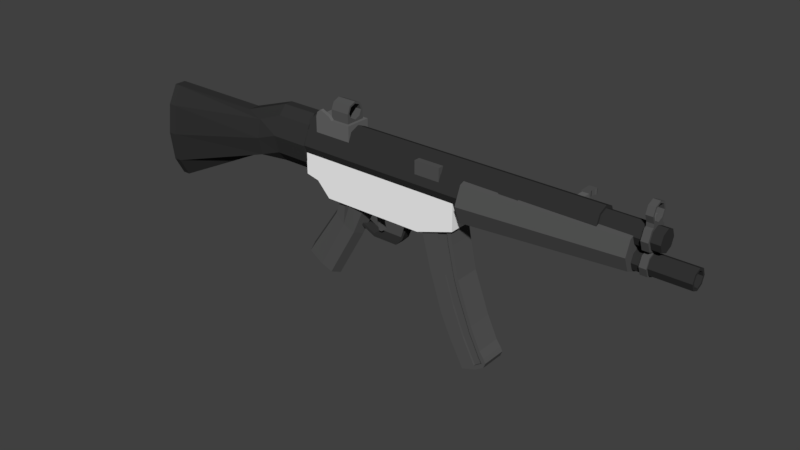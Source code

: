 # Source: mp5-prototype.blend  (saved by Blender 2.79.0; exported with 4.5.12 LTS)
import bpy
from mathutils import Matrix  # noqa: F401  (used for matrix-valued properties, if any)

bpy.ops.wm.read_factory_settings(use_empty=True)
scene = bpy.context.scene
scene.name = 'Scene'

# ---- collections
col_collection_1 = bpy.data.collections.new('Collection 1'); scene.collection.children.link(col_collection_1)

# ---- materials (node trees are filled in below, after node groups)
mat_material_016 = bpy.data.materials.new('Material.016')
mat_material_016.alpha_threshold = 0.0
mat_material_016.use_transparent_shadow = False
mat_material_016.diffuse_color = (0.09084, 0.09084, 0.09084, 1.0)
mat_material_016.roughness = 0.5
mat_material_010 = bpy.data.materials.new('Material.010')
mat_material_010.alpha_threshold = 0.0
mat_material_010.use_transparent_shadow = False
mat_material_010.diffuse_color = (0.09084, 0.09084, 0.09084, 1.0)
mat_material_010.roughness = 0.5
mat_material_006 = bpy.data.materials.new('Material.006')
mat_material_006.alpha_threshold = 0.0
mat_material_006.use_transparent_shadow = False
mat_material_006.diffuse_color = (0.1413, 0.1413, 0.1413, 1.0)
mat_material_006.roughness = 0.5
mat_material_018 = bpy.data.materials.new('Material.018')
mat_material_018.alpha_threshold = 0.0
mat_material_018.use_transparent_shadow = False
mat_material_018.diffuse_color = (0.09084, 0.09084, 0.09084, 1.0)
mat_material_018.roughness = 0.5
mat_material_017 = bpy.data.materials.new('Material.017')
mat_material_017.alpha_threshold = 0.0
mat_material_017.use_transparent_shadow = False
mat_material_017.diffuse_color = (0.1413, 0.1413, 0.1413, 1.0)
mat_material_017.roughness = 0.5
mat_material_014 = bpy.data.materials.new('Material.014')
mat_material_014.alpha_threshold = 0.0
mat_material_014.use_transparent_shadow = False
mat_material_014.diffuse_color = (0.03434, 0.03434, 0.03434, 1.0)
mat_material_014.roughness = 0.5
mat_material_012 = bpy.data.materials.new('Material.012')
mat_material_012.alpha_threshold = 0.0
mat_material_012.use_transparent_shadow = False
mat_material_012.diffuse_color = (0.09084, 0.09084, 0.09084, 1.0)
mat_material_012.roughness = 0.5
mat_material_019 = bpy.data.materials.new('Material.019')
mat_material_019.alpha_threshold = 0.0
mat_material_019.use_transparent_shadow = False
mat_material_019.diffuse_color = (0.03434, 0.03434, 0.03434, 1.0)
mat_material_019.roughness = 0.5
mat_material_008 = bpy.data.materials.new('Material.008')
mat_material_008.alpha_threshold = 0.0
mat_material_008.use_transparent_shadow = False
mat_material_008.diffuse_color = (0.09084, 0.09084, 0.09084, 1.0)
mat_material_008.roughness = 0.5
mat_material_007 = bpy.data.materials.new('Material.007')
mat_material_007.alpha_threshold = 0.0
mat_material_007.use_transparent_shadow = False
mat_material_007.diffuse_color = (0.1413, 0.1413, 0.1413, 1.0)
mat_material_007.roughness = 0.5
mat_material_011 = bpy.data.materials.new('Material.011')
mat_material_011.alpha_threshold = 0.0
mat_material_011.use_transparent_shadow = False
mat_material_011.diffuse_color = (0.09084, 0.09084, 0.09084, 1.0)
mat_material_011.roughness = 0.5
mat_material_003 = bpy.data.materials.new('Material.003')
mat_material_003.alpha_threshold = 0.0
mat_material_003.use_transparent_shadow = False
mat_material_003.diffuse_color = (0.09084, 0.09084, 0.09084, 1.0)
mat_material_003.roughness = 0.5
mat_material_004 = bpy.data.materials.new('Material.004')
mat_material_004.alpha_threshold = 0.0
mat_material_004.use_transparent_shadow = False
mat_material_004.diffuse_color = (0.09084, 0.09084, 0.09084, 1.0)
mat_material_004.roughness = 0.5
mat_material_005 = bpy.data.materials.new('Material.005')
mat_material_005.alpha_threshold = 0.0
mat_material_005.use_transparent_shadow = False
mat_material_005.diffuse_color = (0.09084, 0.09084, 0.09084, 1.0)
mat_material_005.roughness = 0.5
mat_material_001 = bpy.data.materials.new('Material.001')
mat_material_001.alpha_threshold = 0.0
mat_material_001.use_transparent_shadow = False
mat_material_001.diffuse_color = (0.03434, 0.03434, 0.03434, 1.0)
mat_material_001.roughness = 0.5
mat_material = bpy.data.materials.new('Material')
mat_material.alpha_threshold = 0.0
mat_material.use_transparent_shadow = False
mat_material.diffuse_color = (0.09084, 0.09084, 0.09084, 1.0)
mat_material.roughness = 0.5
mat_material_002 = bpy.data.materials.new('Material.002')
mat_material_002.alpha_threshold = 0.0
mat_material_002.use_transparent_shadow = False
mat_material_002.diffuse_color = (0.03434, 0.03434, 0.03434, 1.0)
mat_material_002.roughness = 0.5
mat_material_009 = bpy.data.materials.new('Material.009')
mat_material_009.alpha_threshold = 0.0
mat_material_009.use_transparent_shadow = False
mat_material_009.diffuse_color = (0.03434, 0.03434, 0.03434, 1.0)
mat_material_009.roughness = 0.5
mat_material_013 = bpy.data.materials.new('Material.013')
mat_material_013.alpha_threshold = 0.0
mat_material_013.use_transparent_shadow = False
mat_material_013.diffuse_color = (1.0, 1.0, 1.0, 1.0)
mat_material_013.roughness = 0.5

# ---- material node trees

# ---- world
world_world = bpy.data.worlds.new('World'); scene.world = world_world
world_world.color = (0.05088, 0.05088, 0.05088)
world_world.use_sun_shadow = False
world_world.sun_shadow_jitter_overblur = 0.0
world_world.cycles.sampling_method = 'MANUAL'

# ---- meshes
me_cube_009 = bpy.data.meshes.new('Cube.009')
me_cube_009.from_pydata([(-0.4152, -1.0, -1.0), (0.3632, -1.0, 1.0), (-0.4152, 1.0, -1.0), (0.3632, 1.0, 1.0), (1.152, -1.0, -1.0), (3.897, -1.0, 1.0), (1.152, 1.0, -1.0), (3.897, 1.0, 1.0), (-1.0, -1.0, -0.5), (-1.334, -1.0, 0.0), (-1.0, -1.0, 0.5), (-1.0, 1.0, 0.5), (-1.334, 1.0, 0.0), (-1.0, 1.0, -0.5), (1.932, 1.0, 0.5), (0.5322, 1.0, 0.0), (0.35, 1.0, -0.5), (1.932, -1.0, 0.5), (0.5322, -1.0, 0.0), (0.35, -1.0, -0.5), (0.3684, 1.0, -1.033), (2.13, 1.0, 1.0), (0.3684, -1.0, -1.033), (2.13, -1.0, 1.0), (-0.325, -1.0, -0.5), (-0.401, -1.0, 0.0), (0.466, -1.0, 0.5), (-0.325, 1.0, -0.5), (-0.401, 1.0, 0.0), (0.466, 1.0, 0.5)], [], [(10, 1, 3, 11), (29, 21, 7, 14), (14, 7, 5, 17), (26, 23, 1, 10), (20, 6, 4, 22), (21, 3, 1, 23), (22, 24, 8, 0), (24, 25, 9, 8), (25, 26, 10, 9), (6, 16, 19, 4), (16, 15, 18, 19), (15, 14, 17, 18), (20, 27, 16, 6), (27, 28, 15, 16), (28, 29, 14, 15), (0, 8, 13, 2), (8, 9, 12, 13), (9, 10, 11, 12), (12, 11, 29, 28), (13, 12, 28, 27), (2, 13, 27, 20), (18, 17, 26, 25), (19, 18, 25, 24), (4, 19, 24, 22), (7, 21, 23, 5), (2, 20, 22, 0), (17, 5, 23, 26), (11, 3, 21, 29)])
me_cube_009.materials.append(mat_material_016)
me_cube_009.use_remesh_preserve_volume = False
me_cube_009.use_remesh_preserve_attributes = False
me_cube_009.use_mirror_vertex_groups = False
me_cube_009.update()
me_cube_007 = bpy.data.meshes.new('Cube.007')
me_cube_007.from_pydata([(-1.0, -1.0, -1.0), (-1.0, -1.0, 1.0), (-1.0, 1.0, -1.0), (-1.0, 1.0, 1.0), (1.0, -1.0, -1.0), (1.0, -1.0, 1.0), (1.0, 1.0, -1.0), (1.0, 1.0, 1.0)], [], [(0, 1, 3, 2), (2, 3, 7, 6), (6, 7, 5, 4), (4, 5, 1, 0), (2, 6, 4, 0), (7, 3, 1, 5)])
me_cube_007.materials.append(mat_material_010)
me_cube_007.use_remesh_preserve_volume = False
me_cube_007.use_remesh_preserve_attributes = False
me_cube_007.use_mirror_vertex_groups = False
me_cube_007.update()
me_cube_006 = bpy.data.meshes.new('Cube.006')
me_cube_006.from_pydata([(-1.0, -1.0, -1.0), (-1.0, -1.0, 1.0), (-1.0, 1.0, -1.0), (-1.0, 1.0, 1.0), (1.0, -1.0, -1.0), (1.0, -1.0, 1.0), (1.0, 1.0, -1.0), (1.0, 1.0, 1.0)], [], [(0, 1, 3, 2), (2, 3, 7, 6), (6, 7, 5, 4), (4, 5, 1, 0), (2, 6, 4, 0), (7, 3, 1, 5)])
me_cube_006.materials.append(mat_material_006)
me_cube_006.use_remesh_preserve_volume = False
me_cube_006.use_remesh_preserve_attributes = False
me_cube_006.use_mirror_vertex_groups = False
me_cube_006.update()
me_cylinder_010 = bpy.data.meshes.new('Cylinder.010')
me_cylinder_010.from_pydata([(0.0, 1.0, -1.0), (0.0, 1.0, 1.0), (0.7071, 0.7071, -1.0), (0.7071, 0.7071, 1.0), (1.0, -4.371e-08, -1.0), (1.0, -4.371e-08, 1.0), (0.7071, -0.7071, -1.0), (0.7071, -0.7071, 1.0), (-8.742e-08, -1.0, -1.0), (-8.742e-08, -1.0, 1.0), (-0.7071, -0.7071, -1.0), (-0.7071, -0.7071, 1.0), (-1.0, 1.192e-08, -1.0), (-1.0, 1.192e-08, 1.0), (-0.7071, 0.7071, -1.0), (-0.7071, 0.7071, 1.0), (-3.874e-09, 0.8, -1.0), (0.5657, 0.5657, -1.0), (0.5657, 0.5657, 1.0), (-1.699e-08, 0.8, 1.0), (0.8, -3.348e-08, -1.0), (0.8, -3.348e-08, 1.0), (0.5657, -0.5657, -1.0), (0.5657, -0.5657, 1.0), (-7.381e-08, -0.8, -1.0), (-8.693e-08, -0.8, 1.0), (-0.5657, -0.5657, -1.0), (-0.5657, -0.5657, 1.0), (-0.8, 1.103e-08, -1.0), (-0.8, 1.103e-08, 1.0), (-0.5657, 0.5657, -1.0), (-0.5657, 0.5657, 1.0), (1.071, 1.0, -1.0), (1.778, 0.7071, -1.0), (1.778, 0.7071, 1.0), (1.071, 1.0, 1.0), (2.071, -4.371e-08, -1.0), (2.071, -4.371e-08, 1.0), (1.778, -0.7071, -1.0), (1.778, -0.7071, 1.0), (1.071, -1.0, -1.0), (1.071, -1.0, 1.0)], [], [(5, 7, 39, 37), (1, 3, 34, 35), (7, 9, 41, 39), (4, 2, 33, 36), (8, 9, 11, 10), (10, 11, 13, 12), (17, 18, 21, 20), (12, 13, 15, 14), (14, 15, 1, 0), (16, 19, 18, 17), (20, 21, 23, 22), (22, 23, 25, 24), (24, 25, 27, 26), (26, 27, 29, 28), (28, 29, 31, 30), (30, 31, 19, 16), (6, 22, 20, 4), (0, 16, 30, 14), (2, 17, 16, 0), (5, 21, 23, 7), (15, 31, 19, 1), (1, 19, 18, 3), (12, 28, 26, 10), (11, 27, 29, 13), (8, 24, 22, 6), (7, 23, 25, 9), (4, 20, 17, 2), (14, 30, 28, 12), (3, 18, 21, 5), (13, 29, 31, 15), (10, 26, 24, 8), (9, 25, 27, 11), (32, 35, 34, 33), (33, 34, 37, 36), (36, 37, 39, 38), (38, 39, 41, 40), (3, 5, 37, 34), (9, 8, 40, 41), (0, 1, 35, 32), (8, 6, 38, 40), (2, 0, 32, 33), (6, 4, 36, 38)])
me_cylinder_010.materials.append(mat_material_018)
me_cylinder_010.use_remesh_preserve_volume = False
me_cylinder_010.use_remesh_preserve_attributes = False
me_cylinder_010.use_mirror_vertex_groups = False
me_cylinder_010.update()
me_cube_005 = bpy.data.meshes.new('Cube.005')
me_cube_005.from_pydata([(-1.0, -1.0, -1.0), (-1.0, -1.0, 1.0), (-1.0, 1.0, -1.0), (-1.0, 1.0, 1.0), (1.0, -1.0, -1.0), (1.0, -1.0, 1.0), (1.0, 1.0, -1.0), (1.0, 1.0, 1.0), (-0.04508, 1.0, -1.0), (-0.7117, 1.0, -1.0), (-0.7117, 1.0, 1.0), (-0.04508, 1.0, 1.0), (-0.7117, -1.0, -1.0), (-0.04508, -1.0, -1.0), (-0.04508, -1.0, 1.0), (-0.7117, -1.0, 1.0), (-1.0, 0.7279, -1.0), (-1.0, -0.7279, -1.0), (-1.0, -0.7279, 1.0), (-1.0, 0.7279, 1.0), (1.0, -0.7279, -1.0), (1.0, 0.7279, -1.0), (1.0, 0.7279, 1.0), (1.0, -0.7279, 1.0), (-0.04508, 0.7279, 1.0), (-0.04508, -0.7279, 1.0), (-0.7117, 0.7279, 1.0), (-0.7117, -0.7279, 1.0), (-0.7117, 0.7279, -1.0), (-0.7117, -0.7279, -1.0), (-0.04508, 0.7279, -1.0), (-0.04508, -0.7279, -1.0), (-0.9176, 0.7279, 1.579), (-0.9176, 1.0, 1.579), (-0.7117, -1.0, 1.97), (-0.9176, -1.0, 1.579), (-0.7117, 1.0, 1.97), (-0.1979, 1.0, 1.409), (-0.1979, -1.0, 1.409), (-0.1979, -0.7279, 1.409), (-0.7117, -0.7279, 1.97), (-0.9176, -0.7279, 1.579), (-0.1979, 0.7279, 1.409), (-0.7117, 0.7279, 1.97)], [], [(16, 19, 3, 2), (8, 11, 7, 6), (20, 23, 5, 4), (12, 15, 1, 0), (31, 20, 4, 13), (19, 26, 43, 32), (23, 25, 14, 5), (1, 15, 34, 35), (17, 29, 12, 0), (29, 31, 13, 12), (4, 5, 14, 13), (13, 14, 15, 12), (2, 3, 10, 9), (9, 10, 11, 8), (9, 8, 30, 28), (28, 30, 31, 29), (2, 9, 28, 16), (16, 28, 29, 17), (10, 3, 33, 36), (24, 26, 27, 25), (7, 11, 24, 22), (22, 24, 25, 23), (26, 24, 42, 43), (26, 19, 18, 27), (8, 6, 21, 30), (30, 21, 20, 31), (6, 7, 22, 21), (21, 22, 23, 20), (0, 1, 18, 17), (17, 18, 19, 16), (40, 41, 35, 34), (39, 40, 34, 38), (37, 36, 43, 42), (36, 33, 32, 43), (25, 27, 40, 39), (11, 10, 36, 37), (27, 18, 41, 40), (3, 19, 32, 33), (15, 14, 38, 34), (24, 11, 37, 42), (18, 1, 35, 41), (14, 25, 39, 38)])
me_cube_005.materials.append(mat_material_017)
me_cube_005.use_remesh_preserve_volume = False
me_cube_005.use_remesh_preserve_attributes = False
me_cube_005.use_mirror_vertex_groups = False
me_cube_005.update()
me_cube_004 = bpy.data.meshes.new('Cube.004')
me_cube_004.from_pydata([(-1.0, -1.0, -1.0), (-1.0, -1.0, 1.0), (-1.0, 1.0, -1.0), (-1.0, 1.0, 1.0), (1.0, -1.0, -1.0), (1.0, -1.0, 1.0), (1.0, 1.0, -1.0), (1.0, 1.0, 1.0), (-2.402, 1.0, 4.457), (-2.402, -1.0, 4.457), (-2.402, -1.0, 6.457), (-2.402, 1.0, 6.457), (1.48, 1.0, 5.244), (1.543, 1.0, 3.244), (1.543, -1.0, 3.244), (1.48, -1.0, 5.244), (2.213, 1.0, 24.04), (2.488, 1.0, 22.04), (2.488, -1.0, 22.04), (2.213, -1.0, 24.04)], [], [(3, 2, 8, 11), (2, 3, 7, 6), (7, 5, 15, 12), (4, 5, 1, 0), (2, 6, 4, 0), (7, 3, 1, 5), (9, 10, 11, 8), (0, 1, 10, 9), (1, 3, 11, 10), (2, 0, 9, 8), (15, 14, 18, 19), (6, 7, 12, 13), (5, 4, 14, 15), (4, 6, 13, 14), (17, 16, 19, 18), (14, 13, 17, 18), (12, 15, 19, 16), (13, 12, 16, 17)])
me_cube_004.materials.append(mat_material_014)
me_cube_004.use_remesh_preserve_volume = False
me_cube_004.use_remesh_preserve_attributes = False
me_cube_004.use_mirror_vertex_groups = False
me_cube_004.update()
me_cylinder_009 = bpy.data.meshes.new('Cylinder.009')
me_cylinder_009.from_pydata([(-0.005192, 0.8, -0.9664), (0.0, 1.0, 1.0), (0.5754, 0.5657, -1.018), (0.7071, 0.7071, 1.0), (0.8158, -3.595e-08, -1.04), (1.0, -4.371e-08, 1.0), (0.5754, -0.5657, -1.018), (0.7071, -0.7071, 1.0), (-0.005192, -0.8, -0.9664), (-8.742e-08, -1.0, 1.0), (-0.924, -0.7071, -0.9572), (-0.7071, -0.7071, 1.0), (-1.214, 2.132e-08, -0.9419), (-1.0, 1.192e-08, 1.0), (-0.924, 0.7071, -0.9572), (-0.7071, 0.7071, 1.0), (0.1686, 0.8, 0.193), (0.7492, 0.5657, 0.1409), (0.9897, -4.302e-08, 0.1193), (0.7492, -0.5657, 0.1409), (0.1686, -0.8, 0.193), (-0.4765, -0.7071, 0.2369), (-0.7665, 1.262e-08, 0.2522), (-0.4765, 0.7071, 0.2369)], [], [(16, 1, 3, 17), (17, 3, 5, 18), (18, 5, 7, 19), (19, 7, 9, 20), (20, 9, 11, 21), (21, 11, 13, 22), (3, 1, 15, 13, 11, 9, 7, 5), (22, 13, 15, 23), (23, 15, 1, 16), (0, 2, 4, 6, 8, 10, 12, 14), (14, 23, 16, 0), (12, 22, 23, 14), (10, 21, 22, 12), (8, 20, 21, 10), (6, 19, 20, 8), (4, 18, 19, 6), (2, 17, 18, 4), (0, 16, 17, 2)])
me_cylinder_009.materials.append(mat_material_012)
me_cylinder_009.use_remesh_preserve_volume = False
me_cylinder_009.use_remesh_preserve_attributes = False
me_cylinder_009.use_mirror_vertex_groups = False
me_cylinder_009.update()
me_cylinder_008 = bpy.data.meshes.new('Cylinder.008')
me_cylinder_008.from_pydata([(0.0, 1.032, -1.0), (0.0, 1.032, 1.0), (0.5878, 0.809, -1.0), (0.5878, 0.809, 1.0), (0.9538, 0.309, -1.034), (0.9511, 0.309, 1.0), (0.9538, -0.309, -1.034), (0.9511, -0.309, 1.0), (0.5878, -0.809, -1.0), (0.5878, -0.809, 1.0), (-8.742e-08, -1.028, -1.0), (-8.742e-08, -1.028, 1.0), (-0.5878, -0.6227, -1.0), (-0.5878, -0.6227, 1.0), (-0.8919, -0.2271, -1.0), (-0.8919, -0.2271, 1.0), (-0.8919, 0.2271, -1.0), (-0.8919, 0.2271, 1.0), (-0.5878, 0.6271, -1.0), (-0.5878, 0.6271, 1.0), (0.2768, 1.0, -2.227), (0.8646, 0.809, -2.227), (0.8564, 0.309, -2.286), (0.8564, -0.309, -2.286), (0.8646, -0.809, -2.227), (0.2768, -1.0, -2.227), (-0.311, -0.809, -2.227), (-0.3514, -0.309, -3.526), (-0.3514, 0.309, -3.526), (-0.311, 0.809, -2.227), (1.236, 1.0, -8.876), (2.222, 0.809, -8.876), (2.831, 0.309, -8.876), (2.831, -0.309, -8.876), (2.222, -0.809, -8.876), (1.236, -1.0, -8.876), (0.2503, -0.809, -8.876), (-0.359, -0.309, -8.876), (-0.359, 0.309, -8.876), (0.2503, 0.809, -8.876), (1.236, 1.0, -9.295), (2.222, 0.809, -9.295), (2.831, 0.309, -9.295), (2.831, -0.309, -9.295), (2.222, -0.809, -9.295), (1.236, -1.0, -9.295), (0.2503, -0.809, -9.295), (-0.359, -0.309, -9.295), (-0.359, 0.309, -9.295), (0.2503, 0.809, -9.295)], [], [(0, 1, 3, 2), (2, 3, 5, 4), (4, 5, 7, 6), (6, 7, 9, 8), (8, 9, 11, 10), (10, 11, 13, 12), (12, 13, 15, 14), (14, 15, 17, 16), (3, 1, 19, 17, 15, 13, 11, 9, 7, 5), (16, 17, 19, 18), (18, 19, 1, 0), (14, 16, 28, 27), (29, 20, 30, 39), (12, 14, 27, 26), (10, 12, 26, 25), (8, 10, 25, 24), (6, 8, 24, 23), (0, 2, 21, 20), (4, 6, 23, 22), (2, 4, 22, 21), (18, 0, 20, 29), (16, 18, 29, 28), (36, 37, 47, 46), (26, 27, 37, 36), (23, 24, 34, 33), (20, 21, 31, 30), (27, 28, 38, 37), (24, 25, 35, 34), (21, 22, 32, 31), (28, 29, 39, 38), (25, 26, 36, 35), (22, 23, 33, 32), (40, 41, 42, 43, 44, 45, 46, 47, 48, 49), (33, 34, 44, 43), (30, 31, 41, 40), (37, 38, 48, 47), (34, 35, 45, 44), (31, 32, 42, 41), (38, 39, 49, 48), (35, 36, 46, 45), (32, 33, 43, 42), (39, 30, 40, 49)])
me_cylinder_008.materials.append(mat_material_019)
me_cylinder_008.use_remesh_preserve_volume = False
me_cylinder_008.use_remesh_preserve_attributes = False
me_cylinder_008.use_mirror_vertex_groups = False
me_cylinder_008.update()
me_cube_003 = bpy.data.meshes.new('Cube.003')
me_cube_003.from_pydata([(-0.8633, -1.0, -1.0), (-0.8633, -1.0, 1.0), (-0.8633, 1.0, -1.0), (-0.8633, 1.0, 1.0), (0.6962, -1.0, -1.0), (0.6962, -1.0, 1.0), (0.6962, 1.0, -1.0), (0.6962, 1.0, 1.0), (-1.0, 0.5, -1.0), (-1.0, 0.0, -1.0), (-1.0, -0.5, -1.0), (-1.0, -0.5, 1.0), (-1.0, 0.0, 1.0), (-1.0, 0.5, 1.0), (0.6051, -0.5, -1.0), (0.4076, 0.0, -1.0), (0.6051, 0.5, -1.0), (0.6051, 0.5, 1.0), (0.4076, 0.0, 1.0), (0.6051, -0.5, 1.0), (-1.0, 0.75, 1.0), (0.8026, 0.75, -1.0), (-1.0, 0.75, -1.0), (0.8026, 0.75, 1.0), (-1.0, -0.75, -1.0), (0.8026, -0.75, 1.0), (-1.0, -0.75, 1.0), (0.8026, -0.75, -1.0)], [], [(22, 20, 3, 2), (2, 3, 7, 6), (27, 25, 5, 4), (4, 5, 1, 0), (24, 27, 4, 0), (25, 26, 1, 5), (23, 20, 13, 17), (17, 13, 12, 18), (18, 12, 11, 19), (22, 21, 16, 8), (8, 16, 15, 9), (9, 15, 14, 10), (21, 23, 17, 16), (16, 17, 18, 15), (15, 18, 19, 14), (24, 26, 11, 10), (10, 11, 12, 9), (9, 12, 13, 8), (6, 7, 23, 21), (2, 6, 21, 22), (7, 3, 20, 23), (8, 13, 20, 22), (0, 1, 26, 24), (19, 11, 26, 25), (10, 14, 27, 24), (14, 19, 25, 27)])
me_cube_003.materials.append(mat_material_008)
me_cube_003.use_remesh_preserve_volume = False
me_cube_003.use_remesh_preserve_attributes = False
me_cube_003.use_mirror_vertex_groups = False
me_cube_003.update()
me_cube = bpy.data.meshes.new('Cube')
me_cube.from_pydata([(-1.0, -1.0, -1.0), (-1.0, -1.0, 1.0), (-1.0, 1.0, -1.0), (-1.0, 1.0, 1.0), (1.0, -1.0, -1.0), (1.0, -1.0, 1.0), (1.0, 1.0, -1.0), (1.0, 1.0, 1.0)], [], [(0, 1, 3, 2), (2, 3, 7, 6), (6, 7, 5, 4), (4, 5, 1, 0), (2, 6, 4, 0), (7, 3, 1, 5)])
me_cube.materials.append(mat_material_007)
me_cube.use_remesh_preserve_volume = False
me_cube.use_remesh_preserve_attributes = False
me_cube.use_mirror_vertex_groups = False
me_cube.update()
me_cube_002 = bpy.data.meshes.new('Cube.002')
me_cube_002.from_pydata([(-1.0, -1.0, -1.0), (-1.0, -1.0, 1.0), (-1.0, 1.0, -1.0), (-1.0, 1.0, 1.0), (1.0, -1.0, -1.0), (1.0, -1.0, 1.0), (1.0, 1.0, -1.0), (1.0, 1.0, 1.0), (-0.8316, -1.0, -3.295), (-0.8316, 1.0, -3.295), (1.168, -1.0, -3.295), (1.168, 1.0, -3.295), (-0.3077, -1.0, -8.184), (-0.3077, 1.0, -8.184), (1.588, -1.0, -8.184), (1.588, 1.0, -8.184), (0.5304, -1.0, -14.47), (0.5304, 1.0, -14.47), (2.53, -1.0, -14.47), (2.53, 1.0, -14.47), (1.159, -1.0, -17.79), (1.159, 1.0, -17.79), (3.159, -1.0, -17.79), (3.159, 1.0, -17.79), (1.892, -1.0, -21.11), (1.892, 1.0, -21.11), (3.574, -1.0, -19.36), (3.574, 1.0, -19.36), (2.028, -1.0, -21.8), (2.028, 1.0, -21.8), (3.448, -1.0, -20.17), (2.933, -1.0, -20.99), (3.448, 1.0, -20.17), (2.933, 1.0, -20.99), (3.126, -1.0, -18.89), (2.704, -1.0, -20.0), (2.462, -1.0, -15.58), (2.005, -1.0, -16.68), (1.624, -1.0, -10.28), (1.272, -1.0, -12.37), (3.126, 1.0, -18.89), (2.704, 1.0, -20.0), (2.462, 1.0, -15.58), (2.005, 1.0, -16.68), (1.624, 1.0, -10.28), (1.272, 1.0, -12.37), (0.7222, 1.0, -1.0), (0.05553, 1.0, -1.0), (-0.3333, 1.0, 1.0), (0.3333, 1.0, 1.0), (0.05553, -1.0, -1.0), (0.7222, -1.0, -1.0), (0.3333, -1.0, 1.0), (-0.3333, -1.0, 1.0), (0.713, -1.0, -8.184), (1.345, -1.0, -8.184), (0.8906, -1.0, -3.295), (0.224, -1.0, -3.295), (0.713, 1.0, -8.184), (1.345, 1.0, -8.184), (0.8906, 1.0, -3.295), (0.224, 1.0, -3.295), (3.431, -1.0, -18.73), (3.431, 1.0, -18.73), (1.933, 1.0, -21.32), (1.933, -1.0, -21.32), (3.321, 1.0, -19.59), (2.821, 1.0, -20.46), (3.321, -1.0, -19.59), (2.821, -1.0, -20.46), (3.126, -0.8509, -18.89), (2.704, -0.8509, -20.0), (2.462, -0.8509, -15.58), (2.005, -0.8509, -16.68), (1.624, -0.8509, -10.28), (1.272, -0.8509, -12.37), (3.126, 0.8509, -18.89), (2.704, 0.8509, -20.0), (2.462, 0.8509, -15.58), (2.005, 0.8509, -16.68), (1.624, 0.8509, -10.28), (1.272, 0.8509, -12.37), (3.321, 0.8509, -19.59), (2.821, 0.8509, -20.46), (0.7222, 0.8509, -1.0), (0.05553, 0.8509, -1.0), (0.05553, -0.8509, -1.0), (0.7222, -0.8509, -1.0), (0.713, -0.8509, -8.184), (1.345, -0.8509, -8.184), (0.8906, -0.8509, -3.295), (0.224, -0.8509, -3.295), (0.713, 0.8509, -8.184), (1.345, 0.8509, -8.184), (0.8906, 0.8509, -3.295), (0.224, 0.8509, -3.295), (3.321, -0.8509, -19.59), (2.821, -0.8509, -20.46)], [], [(0, 1, 3, 2), (46, 49, 7, 6), (6, 7, 5, 4), (50, 53, 1, 0), (69, 35, 24, 65), (48, 3, 1, 53), (4, 10, 11, 6), (2, 9, 8, 0), (10, 14, 15, 11), (9, 13, 12, 8), (14, 18, 19, 15), (13, 17, 16, 12), (18, 22, 23, 19), (17, 21, 20, 16), (62, 26, 27, 63), (21, 25, 24, 20), (64, 29, 28, 65), (31, 28, 29, 33), (35, 37, 20, 24), (37, 39, 16, 20), (16, 39, 54, 12), (54, 57, 8, 12), (51, 56, 10, 4), (67, 33, 29, 64), (43, 41, 25, 21), (45, 43, 21, 17), (17, 13, 58, 45), (61, 58, 13, 9), (46, 6, 11, 60), (15, 19, 42, 44), (67, 41, 77, 83), (19, 23, 40, 42), (54, 39, 75, 88), (63, 27, 32, 66), (66, 32, 33, 67), (18, 14, 38, 36), (66, 67, 83, 82), (22, 18, 36, 34), (46, 60, 94, 84), (26, 30, 32, 27), (30, 31, 33, 32), (62, 22, 34, 68), (40, 66, 82, 76), (2, 47, 61, 9), (38, 55, 89, 74), (11, 15, 59, 60), (61, 47, 85, 95), (0, 8, 57, 50), (41, 43, 79, 77), (14, 10, 56, 55), (69, 68, 96, 97), (7, 49, 52, 5), (49, 48, 53, 52), (4, 5, 52, 51), (51, 52, 53, 50), (2, 3, 48, 47), (47, 48, 49, 46), (55, 38, 14), (42, 40, 76, 78), (44, 59, 15), (47, 46, 84, 85), (30, 68, 69, 31), (26, 62, 68, 30), (35, 69, 97, 71), (23, 63, 66, 40), (41, 67, 64, 25), (25, 64, 65, 24), (22, 62, 63, 23), (31, 69, 65, 28), (80, 78, 79, 81), (78, 76, 77, 79), (72, 74, 75, 73), (70, 72, 73, 71), (96, 70, 71, 97), (85, 84, 94, 95), (94, 93, 92, 95), (86, 91, 90, 87), (89, 90, 91, 88), (88, 75, 74, 89), (81, 92, 93, 80), (76, 82, 83, 77), (60, 59, 93, 94), (51, 50, 86, 87), (59, 44, 80, 93), (36, 38, 74, 72), (58, 61, 95, 92), (45, 58, 92, 81), (39, 37, 73, 75), (50, 57, 91, 86), (34, 36, 72, 70), (56, 51, 87, 90), (37, 35, 71, 73), (55, 56, 90, 89), (57, 54, 88, 91), (44, 42, 78, 80), (68, 34, 70, 96), (43, 45, 81, 79)])
me_cube_002.materials.append(mat_material_011)
me_cube_002.use_remesh_preserve_volume = False
me_cube_002.use_remesh_preserve_attributes = False
me_cube_002.use_mirror_vertex_groups = False
me_cube_002.update()
me_cylinder_007 = bpy.data.meshes.new('Cylinder.007')
me_cylinder_007.from_pydata([(0.0, 1.0, -1.0), (0.0, 1.0, 1.0), (0.7071, 0.7071, -1.0), (0.7071, 0.7071, 1.0), (1.0, -4.371e-08, -1.0), (1.0, -4.371e-08, 1.0), (0.7071, -0.7071, -1.0), (0.7071, -0.7071, 1.0), (-8.742e-08, -1.0, -1.0), (-8.742e-08, -1.0, 1.0), (-0.7071, -0.7071, -1.0), (-0.7071, -0.7071, 1.0), (-1.0, 1.192e-08, -1.0), (-1.0, 1.192e-08, 1.0), (-0.7071, 0.7071, -1.0), (-0.7071, 0.7071, 1.0), (-4.603e-09, 0.8, -1.0), (-1.626e-08, 0.8, 1.0), (0.5657, 0.5657, -1.0), (0.5657, 0.5657, 1.0), (0.8, -3.348e-08, -1.0), (0.8, -3.348e-08, 1.0), (0.5657, -0.5657, -1.0), (0.5657, -0.5657, 1.0), (-7.454e-08, -0.8, -1.0), (-8.62e-08, -0.8, 1.0), (-0.5657, -0.5657, -1.0), (-0.5657, -0.5657, 1.0), (-0.8, 1.103e-08, -1.0), (-0.8, 1.103e-08, 1.0), (-0.5657, 0.5657, -1.0), (-0.5657, 0.5657, 1.0)], [], [(0, 1, 3, 2), (2, 3, 5, 4), (4, 5, 7, 6), (6, 7, 9, 8), (8, 9, 11, 10), (10, 11, 13, 12), (11, 9, 25, 27), (12, 13, 15, 14), (14, 15, 1, 0), (4, 6, 22, 20), (14, 0, 16, 30), (0, 2, 18, 16), (7, 5, 21, 23), (1, 15, 31, 17), (3, 1, 17, 19), (10, 12, 28, 26), (13, 11, 27, 29), (6, 8, 24, 22), (9, 7, 23, 25), (2, 4, 20, 18), (12, 14, 30, 28), (5, 3, 19, 21), (15, 13, 29, 31), (8, 10, 26, 24), (18, 20, 21, 19), (20, 22, 23, 21), (22, 24, 25, 23), (24, 26, 27, 25), (26, 28, 29, 27), (28, 30, 31, 29), (30, 16, 17, 31), (16, 18, 19, 17)])
me_cylinder_007.materials.append(mat_material_003)
me_cylinder_007.use_remesh_preserve_volume = False
me_cylinder_007.use_remesh_preserve_attributes = False
me_cylinder_007.use_mirror_vertex_groups = False
me_cylinder_007.update()
me_cylinder_006 = bpy.data.meshes.new('Cylinder.006')
me_cylinder_006.from_pydata([(0.0, 1.0, -1.0), (0.0, 1.0, 1.0), (0.7071, 0.7071, -1.0), (0.7071, 0.7071, 1.0), (1.0, -4.371e-08, -1.0), (1.0, -4.371e-08, 1.0), (0.7071, -0.7071, -1.0), (0.7071, -0.7071, 1.0), (-8.742e-08, -1.0, -1.0), (-8.742e-08, -1.0, 1.0), (-0.7071, -0.7071, -1.0), (-0.7071, -0.7071, 1.0), (-1.0, 1.192e-08, -1.0), (-1.0, 1.192e-08, 1.0), (-0.7071, 0.7071, -1.0), (-0.7071, 0.7071, 1.0), (-4.603e-09, 0.8, -1.0), (-1.626e-08, 0.8, 1.0), (0.5657, 0.5657, -1.0), (0.5657, 0.5657, 1.0), (0.8, -3.348e-08, -1.0), (0.8, -3.348e-08, 1.0), (0.5657, -0.5657, -1.0), (0.5657, -0.5657, 1.0), (-7.454e-08, -0.8, -1.0), (-8.62e-08, -0.8, 1.0), (-0.5657, -0.5657, -1.0), (-0.5657, -0.5657, 1.0), (-0.8, 1.103e-08, -1.0), (-0.8, 1.103e-08, 1.0), (-0.5657, 0.5657, -1.0), (-0.5657, 0.5657, 1.0)], [], [(0, 1, 3, 2), (2, 3, 5, 4), (4, 5, 7, 6), (6, 7, 9, 8), (8, 9, 11, 10), (10, 11, 13, 12), (11, 9, 25, 27), (12, 13, 15, 14), (14, 15, 1, 0), (4, 6, 22, 20), (14, 0, 16, 30), (0, 2, 18, 16), (7, 5, 21, 23), (1, 15, 31, 17), (3, 1, 17, 19), (10, 12, 28, 26), (13, 11, 27, 29), (6, 8, 24, 22), (9, 7, 23, 25), (2, 4, 20, 18), (12, 14, 30, 28), (5, 3, 19, 21), (15, 13, 29, 31), (8, 10, 26, 24), (18, 20, 21, 19), (20, 22, 23, 21), (22, 24, 25, 23), (24, 26, 27, 25), (26, 28, 29, 27), (28, 30, 31, 29), (30, 16, 17, 31), (16, 18, 19, 17)])
me_cylinder_006.materials.append(mat_material_004)
me_cylinder_006.use_remesh_preserve_volume = False
me_cylinder_006.use_remesh_preserve_attributes = False
me_cylinder_006.use_mirror_vertex_groups = False
me_cylinder_006.update()
me_cylinder_005 = bpy.data.meshes.new('Cylinder.005')
me_cylinder_005.from_pydata([(0.0, 1.0, -1.0), (0.0, 1.0, 1.0), (0.7071, 0.7071, -1.0), (0.7071, 0.7071, 1.0), (1.0, -4.371e-08, -1.0), (1.0, -4.371e-08, 1.0), (0.7071, -0.7071, -1.0), (0.7071, -0.7071, 1.0), (-8.742e-08, -1.0, -1.0), (-8.742e-08, -1.0, 1.0), (-0.7071, -0.7071, -1.0), (-0.7071, -0.7071, 1.0), (-1.0, 1.192e-08, -1.0), (-1.0, 1.192e-08, 1.0), (-0.7071, 0.7071, -1.0), (-0.7071, 0.7071, 1.0), (-4.603e-09, 0.8, -1.0), (-1.626e-08, 0.8, 1.0), (0.5657, 0.5657, -1.0), (0.5657, 0.5657, 1.0), (0.8, -3.348e-08, -1.0), (0.8, -3.348e-08, 1.0), (0.5657, -0.5657, -1.0), (0.5657, -0.5657, 1.0), (-7.454e-08, -0.8, -1.0), (-8.62e-08, -0.8, 1.0), (-0.5657, -0.5657, -1.0), (-0.5657, -0.5657, 1.0), (-0.8, 1.103e-08, -1.0), (-0.8, 1.103e-08, 1.0), (-0.5657, 0.5657, -1.0), (-0.5657, 0.5657, 1.0), (1.388, 0.7071, 1.0), (1.388, 0.7071, -1.0), (1.681, -4.371e-08, -1.0), (1.681, -4.371e-08, 1.0), (1.388, -0.7071, -1.0), (1.388, -0.7071, 1.0)], [], [(0, 1, 3, 2), (6, 4, 34, 36), (7, 6, 36, 37), (6, 7, 9, 8), (8, 9, 11, 10), (10, 11, 13, 12), (11, 9, 25, 27), (12, 13, 15, 14), (14, 15, 1, 0), (4, 6, 22, 20), (14, 0, 16, 30), (0, 2, 18, 16), (7, 5, 21, 23), (1, 15, 31, 17), (3, 1, 17, 19), (10, 12, 28, 26), (13, 11, 27, 29), (6, 8, 24, 22), (9, 7, 23, 25), (2, 4, 20, 18), (12, 14, 30, 28), (5, 3, 19, 21), (15, 13, 29, 31), (8, 10, 26, 24), (18, 20, 21, 19), (20, 22, 23, 21), (22, 24, 25, 23), (24, 26, 27, 25), (26, 28, 29, 27), (28, 30, 31, 29), (30, 16, 17, 31), (16, 18, 19, 17), (32, 34, 33), (35, 36, 34), (3, 5, 35, 32), (2, 3, 32, 33), (5, 7, 37, 35), (4, 2, 33, 34), (32, 35, 34), (35, 37, 36)])
me_cylinder_005.materials.append(mat_material_005)
me_cylinder_005.use_remesh_preserve_volume = False
me_cylinder_005.use_remesh_preserve_attributes = False
me_cylinder_005.use_mirror_vertex_groups = False
me_cylinder_005.update()
me_cylinder_004 = bpy.data.meshes.new('Cylinder.004')
me_cylinder_004.from_pydata([(0.0, 1.0, -1.0), (-2.93e-08, 1.0, 0.6011), (0.7071, 0.7071, -1.0), (0.7071, 0.7071, 0.6011), (1.0, -4.371e-08, -1.0), (1.0, -4.371e-08, 0.6011), (0.7071, -0.7071, -1.0), (0.7071, -0.7071, 0.6011), (-8.742e-08, -1.0, -1.0), (-1.167e-07, -1.0, 0.6011), (-0.7071, -0.7071, -1.0), (-0.7071, -0.7071, 0.6011), (-1.0, 1.192e-08, -1.0), (-1.0, 1.192e-08, 0.6011), (-0.7071, 0.7071, -1.0), (-0.7071, 0.7071, 0.6011), (-3.116e-08, 0.75, 0.6011), (0.5303, 0.5303, 0.6011), (0.75, -3.092e-08, 0.6011), (0.5303, -0.5303, 0.6011), (-9.673e-08, -0.75, 0.6011), (-0.5303, -0.5303, 0.6011), (-0.75, 1.081e-08, 0.6011), (-0.5303, 0.5303, 0.6011), (4.335e-08, 0.75, -0.9103), (0.5303, 0.5303, -0.9103), (0.75, -3.092e-08, -0.9103), (0.5303, -0.5303, -0.9103), (-2.222e-08, -0.75, -0.9103), (-0.5303, -0.5303, -0.9103), (-0.75, 1.081e-08, -0.9103), (-0.5303, 0.5303, -0.9103)], [], [(0, 1, 3, 2), (2, 3, 5, 4), (4, 5, 7, 6), (6, 7, 9, 8), (8, 9, 11, 10), (10, 11, 13, 12), (15, 13, 22, 23), (12, 13, 15, 14), (14, 15, 1, 0), (0, 2, 4, 6, 8, 10, 12, 14), (5, 3, 17, 18), (11, 9, 20, 21), (1, 15, 23, 16), (3, 1, 16, 17), (7, 5, 18, 19), (13, 11, 21, 22), (9, 7, 19, 20), (16, 23, 31, 24), (22, 21, 29, 30), (20, 19, 27, 28), (18, 17, 25, 26), (23, 22, 30, 31), (21, 20, 28, 29), (19, 18, 26, 27), (17, 16, 24, 25), (25, 24, 31, 30, 29, 28, 27, 26)])
me_cylinder_004.materials.append(mat_material_001)
me_cylinder_004.use_remesh_preserve_volume = False
me_cylinder_004.use_remesh_preserve_attributes = False
me_cylinder_004.use_mirror_vertex_groups = False
me_cylinder_004.update()
me_cylinder_003 = bpy.data.meshes.new('Cylinder.003')
me_cylinder_003.from_pydata([(0.2272, 1.268, -1.0), (-6.289e-08, 1.0, 1.333), (1.124, 0.8968, -1.0), (0.7071, 0.7071, 1.333), (1.495, -5.743e-08, -1.0), (1.0, -4.371e-08, 1.333), (1.124, -0.8968, -1.0), (0.7071, -0.7071, 1.333), (0.2272, -1.268, -1.0), (-1.503e-07, -1.0, 1.333), (-0.6695, -0.8968, -1.0), (-0.7071, -0.7071, 1.333), (-1.041, 1.312e-08, -1.0), (-1.0, 1.192e-08, 1.333), (-0.6695, 0.8968, -1.0), (-0.7071, 0.7071, 1.333)], [], [(0, 1, 3, 2), (2, 3, 5, 4), (4, 5, 7, 6), (6, 7, 9, 8), (8, 9, 11, 10), (10, 11, 13, 12), (3, 1, 15, 13, 11, 9, 7, 5), (12, 13, 15, 14), (14, 15, 1, 0), (0, 2, 4, 6, 8, 10, 12, 14)])
me_cylinder_003.materials.append(mat_material)
me_cylinder_003.use_remesh_preserve_volume = False
me_cylinder_003.use_remesh_preserve_attributes = False
me_cylinder_003.use_mirror_vertex_groups = False
me_cylinder_003.update()
me_cylinder_002 = bpy.data.meshes.new('Cylinder.002')
me_cylinder_002.from_pydata([(0.0, 1.0, -1.0), (0.7071, 0.7071, -1.0), (1.0, -4.371e-08, -1.0), (0.7071, -0.7071, -1.0), (-8.742e-08, -1.0, -1.0), (-0.7071, -0.7071, -1.0), (-1.0, 1.192e-08, -1.0), (-0.7071, 0.7071, -1.0), (-5.28e-07, 1.0, 2.611), (0.7071, 0.7071, 2.611), (1.0, -4.371e-08, 2.611), (0.7071, -0.7071, 2.611), (-6.154e-07, -1.0, 2.611), (-0.7071, -0.7071, 2.611), (-1.0, 1.192e-08, 2.611), (-0.7071, 0.7071, 2.611), (0.5657, 0.5657, 3.24), (-1.048e-08, 0.8, 3.24), (-5.314e-07, 0.8, 2.611), (0.8, -2.98e-08, 3.24), (0.5657, -0.5657, 3.24), (-7.754e-08, -0.8, 3.24), (-0.5657, -0.5657, 3.24), (-0.8, 2.98e-08, 3.24), (-0.5657, 0.5657, 3.24), (0.5657, 0.5657, 2.611), (0.8, -3.422e-08, 2.611), (0.5657, -0.5657, 2.611), (-6.013e-07, -0.8, 2.611), (-0.5657, -0.5657, 2.611), (-0.8, 1.028e-08, 2.611), (-0.5657, 0.5657, 2.611), (0.7071, 0.7071, 2.319), (0.7071, 0.7071, 1.616), (1.0, -4.371e-08, 2.319), (1.0, -4.371e-08, 1.616), (0.7071, -0.7071, 2.319), (0.7071, -0.7071, 1.616), (-6.975e-07, -1.0, 2.319), (-6.635e-07, -1.0, 1.616), (-0.7071, -0.7071, 2.319), (-0.7071, -0.7071, 1.616), (-1.0, 1.192e-08, 2.319), (-1.0, 1.192e-08, 1.616), (-0.7071, 0.7071, 2.319), (-0.7071, 0.7071, 1.616), (-5.76e-07, 1.0, 1.616), (-6.101e-07, 1.0, 2.319), (-0.6596, 0.6249, 2.319), (-0.6596, 0.6249, 1.616), (-0.03294, 0.9178, 1.616), (-0.03294, 0.9178, 2.319)], [], [(13, 12, 28, 29), (11, 10, 26, 27), (9, 8, 18, 25), (8, 15, 31, 18), (14, 13, 29, 30), (12, 11, 27, 28), (10, 9, 25, 26), (15, 14, 30, 31), (0, 1, 2, 3, 4, 5, 6, 7), (44, 15, 8, 47), (42, 14, 15, 44), (40, 13, 14, 42), (38, 12, 13, 40), (36, 11, 12, 38), (34, 10, 11, 36), (32, 9, 10, 34), (47, 8, 9, 32), (18, 17, 16, 25), (25, 16, 19, 26), (26, 19, 20, 27), (27, 20, 21, 28), (28, 21, 22, 29), (29, 22, 23, 30), (16, 17, 24, 23, 22, 21, 20, 19), (30, 23, 24, 31), (31, 24, 17, 18), (0, 46, 33, 1), (46, 47, 32, 33), (1, 33, 35, 2), (33, 32, 34, 35), (2, 35, 37, 3), (35, 34, 36, 37), (3, 37, 39, 4), (37, 36, 38, 39), (4, 39, 41, 5), (39, 38, 40, 41), (5, 41, 43, 6), (41, 40, 42, 43), (6, 43, 45, 7), (43, 42, 44, 45), (7, 45, 46, 0), (44, 47, 51, 48), (46, 45, 49, 50), (47, 46, 50, 51), (45, 44, 48, 49), (48, 51, 50, 49)])
me_cylinder_002.materials.append(mat_material_002)
me_cylinder_002.use_remesh_preserve_volume = False
me_cylinder_002.use_remesh_preserve_attributes = False
me_cylinder_002.use_mirror_vertex_groups = False
me_cylinder_002.update()
me_cylinder_001 = bpy.data.meshes.new('Cylinder.001')
me_cylinder_001.from_pydata([(0.0, 1.0, -1.0), (-6.289e-08, 1.0, 1.333), (0.7071, 0.7071, -1.0), (0.7071, 0.7071, 1.333), (1.0, -4.371e-08, -1.0), (1.0, -4.371e-08, 1.333), (0.7071, -0.7071, -1.0), (0.7071, -0.7071, 1.333), (-8.742e-08, -1.0, -1.0), (-1.503e-07, -1.0, 1.333), (-0.7071, -0.7071, -1.0), (-0.7071, -0.7071, 1.333), (-1.0, 1.192e-08, -1.0), (-1.0, 1.192e-08, 1.333), (-0.7071, 0.7071, -1.0), (-0.7071, 0.7071, 1.333)], [], [(0, 1, 3, 2), (2, 3, 5, 4), (4, 5, 7, 6), (6, 7, 9, 8), (8, 9, 11, 10), (10, 11, 13, 12), (3, 1, 15, 13, 11, 9, 7, 5), (12, 13, 15, 14), (14, 15, 1, 0), (0, 2, 4, 6, 8, 10, 12, 14)])
me_cylinder_001.materials.append(mat_material_009)
me_cylinder_001.use_remesh_preserve_volume = False
me_cylinder_001.use_remesh_preserve_attributes = False
me_cylinder_001.use_mirror_vertex_groups = False
me_cylinder_001.update()
me_cube_001 = bpy.data.meshes.new('Cube.001')
me_cube_001.from_pydata([(-1.365, -1.0, -0.09781), (-1.365, -1.0, 1.0), (-1.365, 1.0, -0.09781), (-1.365, 1.0, 1.0), (1.0, -1.0, -0.3714), (1.0, -1.0, 1.0), (1.0, 1.0, -0.3714), (1.0, 1.0, 1.0), (0.469, 1.0, -1.0), (0.469, 1.0, 1.0), (0.469, -1.0, -1.0), (0.469, -1.0, 1.0), (-0.9919, 1.0, -1.0), (-0.9919, -1.0, 1.0), (-0.9919, 1.0, 1.0), (-0.9919, -1.0, -1.0), (-1.179, 1.0, -0.2579), (-1.179, -1.0, 1.0), (-1.179, 1.0, 1.0), (-1.179, -1.0, -0.2579)], [], [(0, 1, 3, 2), (8, 9, 7, 6), (6, 7, 5, 4), (19, 17, 1, 0), (8, 6, 4, 10), (18, 3, 1, 17), (7, 9, 11, 5), (12, 8, 10, 15), (4, 5, 11, 10), (12, 14, 9, 8), (16, 18, 14, 12), (16, 12, 15, 19), (9, 14, 13, 11), (10, 11, 13, 15), (2, 16, 19, 0), (2, 3, 18, 16), (14, 18, 17, 13), (15, 13, 17, 19)])
me_cube_001.materials.append(mat_material_013)
me_cube_001.use_remesh_preserve_volume = False
me_cube_001.use_remesh_preserve_attributes = False
me_cube_001.use_mirror_vertex_groups = False
me_cube_001.update()

# ---- objects
ob_cube_009 = bpy.data.objects.new('Cube.009', me_cube_009)
ob_cube_007 = bpy.data.objects.new('Cube.007', me_cube_007)
ob_cube_006 = bpy.data.objects.new('Cube.006', me_cube_006)
ob_cylinder_009 = bpy.data.objects.new('Cylinder.009', me_cylinder_010)
ob_cube_005 = bpy.data.objects.new('Cube.005', me_cube_005)
ob_cube_004 = bpy.data.objects.new('Cube.004', me_cube_004)
ob_cylinder_007 = bpy.data.objects.new('Cylinder.007', me_cylinder_009)
ob_cylinder_008 = bpy.data.objects.new('Cylinder.008', me_cylinder_008)
ob_cube_003 = bpy.data.objects.new('Cube.003', me_cube_003)
ob_cube_002 = bpy.data.objects.new('Cube.002', me_cube)
ob_cube_001 = bpy.data.objects.new('Cube.001', me_cube_002)
ob_cylinder_006 = bpy.data.objects.new('Cylinder.006', me_cylinder_007)
ob_cylinder_005 = bpy.data.objects.new('Cylinder.005', me_cylinder_006)
ob_cylinder_004 = bpy.data.objects.new('Cylinder.004', me_cylinder_005)
ob_cylinder_003 = bpy.data.objects.new('Cylinder.003', me_cylinder_004)
ob_cylinder_002 = bpy.data.objects.new('Cylinder.002', me_cylinder_003)
ob_cylinder_001 = bpy.data.objects.new('Cylinder.001', me_cylinder_002)
ob_cylinder = bpy.data.objects.new('Cylinder', me_cylinder_001)
ob_cube = bpy.data.objects.new('Cube', me_cube_001)

# ---- transforms, parenting, visibility, modifiers, constraints
ob_cube_009.location = (1.099, 0.03871, 0.0399)
ob_cube_009.scale = (0.002094, 0.002991, 0.01197)
ob_cube_009.lineart.crease_threshold = 0.0
ob_cube_007.location = (1.158, 0.03554, 0.1039)
ob_cube_007.scale = (0.01197, 0.01197, 0.005983)
ob_cube_007.lineart.crease_threshold = 0.0
ob_cube_006.location = (1.345, 0.03871, 0.1183)
ob_cube_006.scale = (0.001197, 0.001197, 0.002991)
ob_cube_006.lineart.crease_threshold = 0.0
ob_cylinder_009.location = (1.062, 0.03871, 0.127)
ob_cylinder_009.rotation_euler = (0.0, 1.571, 0.0)
ob_cylinder_009.scale = (0.008767, 0.008974, 0.008974)
ob_cylinder_009.lineart.crease_threshold = 0.0
ob_cube_005.location = (1.056, 0.03871, 0.1111)
ob_cube_005.scale = (0.01795, 0.01197, 0.007179)
ob_cube_005.lineart.crease_threshold = 0.0
ob_cube_004.location = (1.106, 0.03871, 0.02265)
ob_cube_004.scale = (0.01197, 0.004487, 0.001496)
ob_cube_004.lineart.crease_threshold = 0.0
ob_cylinder_007.location = (1.059, 0.03871, 0.0196)
ob_cylinder_007.rotation_euler = (-3.513e-11, 0.466, -1.482e-09)
ob_cylinder_007.scale = (0.01795, 0.01466, 0.04786)
ob_cylinder_007.lineart.crease_threshold = 0.0
ob_cylinder_008.location = (1.011, 0.03871, 0.09074)
ob_cylinder_008.rotation_euler = (0.0, 1.571, 0.0)
ob_cylinder_008.scale = (0.02831, 0.01795, 0.01743)
ob_cylinder_008.lineart.crease_threshold = 0.0
ob_cube_003.location = (1.279, 0.06435, 0.1078)
ob_cube_003.scale = (0.004315, 0.005983, 0.002393)
ob_cube_003.lineart.crease_threshold = 0.0
ob_cube_002.location = (1.279, 0.05256, 0.1079)
ob_cube_002.scale = (0.002991, 0.005983, 0.001795)
ob_cube_002.lineart.crease_threshold = 0.0
ob_cube_001.location = (1.165, 0.03871, 0.06533)
ob_cube_001.scale = (0.01496, 0.01197, 0.005983)
ob_cube_001.lineart.crease_threshold = 0.0
ob_cylinder_006.location = (1.345, 0.03871, 0.08296)
ob_cylinder_006.rotation_euler = (0.0, 1.571, 0.0)
ob_cylinder_006.scale = (0.01047, 0.01047, 0.002991)
ob_cylinder_006.lineart.crease_threshold = 0.0
ob_cylinder_005.location = (1.345, 0.03871, 0.1039)
ob_cylinder_005.rotation_euler = (0.0, 1.571, 0.0)
ob_cylinder_005.scale = (0.01197, 0.01197, 0.002991)
ob_cylinder_005.lineart.crease_threshold = 0.0
ob_cylinder_004.location = (1.345, 0.03871, 0.1229)
ob_cylinder_004.rotation_euler = (0.0, 1.571, 0.0)
ob_cylinder_004.scale = (0.008974, 0.008974, 0.002991)
ob_cylinder_004.lineart.crease_threshold = 0.0
ob_cylinder_003.location = (1.364, 0.03871, 0.08296)
ob_cylinder_003.rotation_euler = (0.0, 1.571, 0.0)
ob_cylinder_003.scale = (0.008974, 0.008974, 0.02991)
ob_cylinder_003.lineart.crease_threshold = 0.0
ob_cylinder_002.location = (1.253, 0.03871, 0.09044)
ob_cylinder_002.rotation_euler = (0.0, 1.571, 0.0)
ob_cylinder_002.scale = (0.01795, 0.01795, 0.06156)
ob_cylinder_002.lineart.crease_threshold = 0.0
ob_cylinder_001.location = (1.105, 0.03871, 0.1039)
ob_cylinder_001.rotation_euler = (0.0, 1.571, 0.0)
ob_cylinder_001.scale = (0.01197, 0.01197, 0.07752)
ob_cylinder_001.lineart.crease_threshold = 0.0
ob_cylinder.location = (1.105, 0.03871, 0.09104)
ob_cylinder.rotation_euler = (0.0, 1.571, 0.0)
ob_cylinder.scale = (0.01795, 0.01795, 0.1026)
ob_cylinder.lineart.crease_threshold = 0.0
ob_cube.location = (1.118, 0.03871, 0.06588)
ob_cube.scale = (0.06581, 0.01496, 0.01795)
ob_cube.lineart.crease_threshold = 0.0

# ---- collection membership
col_collection_1.objects.link(ob_cube_009)
col_collection_1.objects.link(ob_cube_007)
col_collection_1.objects.link(ob_cube_006)
col_collection_1.objects.link(ob_cylinder_009)
col_collection_1.objects.link(ob_cube_005)
col_collection_1.objects.link(ob_cube_004)
col_collection_1.objects.link(ob_cylinder_007)
col_collection_1.objects.link(ob_cylinder_008)
col_collection_1.objects.link(ob_cube_003)
col_collection_1.objects.link(ob_cube_002)
col_collection_1.objects.link(ob_cube_001)
col_collection_1.objects.link(ob_cylinder_006)
col_collection_1.objects.link(ob_cylinder_005)
col_collection_1.objects.link(ob_cylinder_004)
col_collection_1.objects.link(ob_cylinder_003)
col_collection_1.objects.link(ob_cylinder_002)
col_collection_1.objects.link(ob_cylinder_001)
col_collection_1.objects.link(ob_cylinder)
col_collection_1.objects.link(ob_cube)

# ---- scene / render settings (as saved in the file)
scene.frame_start = 1; scene.frame_end = 250; scene.frame_set(0)
scene.render.engine = 'BLENDER_EEVEE_NEXT'
scene.render.resolution_percentage = 50
scene.render.dither_intensity = 0.0
scene.cycles.use_denoising = False
scene.cycles.samples = 128
scene.cycles.sampling_pattern = 'TABULATED_SOBOL'
scene.cycles.use_adaptive_sampling = False
scene.cycles.use_light_tree = False
scene.cycles.blur_glossy = 0.0
scene.cycles.sample_clamp_indirect = 0.0
scene.view_settings.view_transform = 'Standard'
bpy.context.view_layer.update()

# ---- added for rendering (the .blend has no active camera and no usable light): camera, sun
cam_auto = bpy.data.cameras.new('AutoCamera')
cam_auto.lens = 50.0
cam_auto.sensor_width = 36.0
cam_auto.clip_end = 1000.0
ob_auto_camera = bpy.data.objects.new('AutoCamera', cam_auto)
scene.collection.objects.link(ob_auto_camera)
ob_auto_camera.location = (1.64454, -0.592259, 0.458921)
ob_auto_camera.rotation_euler = (1.09748, -7.21219e-08, 0.694738)
scene.camera = ob_auto_camera
light_auto_sun = bpy.data.lights.new('AutoSun', 'SUN')
light_auto_sun.energy = 3.0
light_auto_sun.angle = 0.0523599
ob_auto_sun = bpy.data.objects.new('AutoSun', light_auto_sun)
scene.collection.objects.link(ob_auto_sun)
ob_auto_sun.rotation_euler = (0.872665, 0.174533, 0.523599)
bpy.context.view_layer.update()
